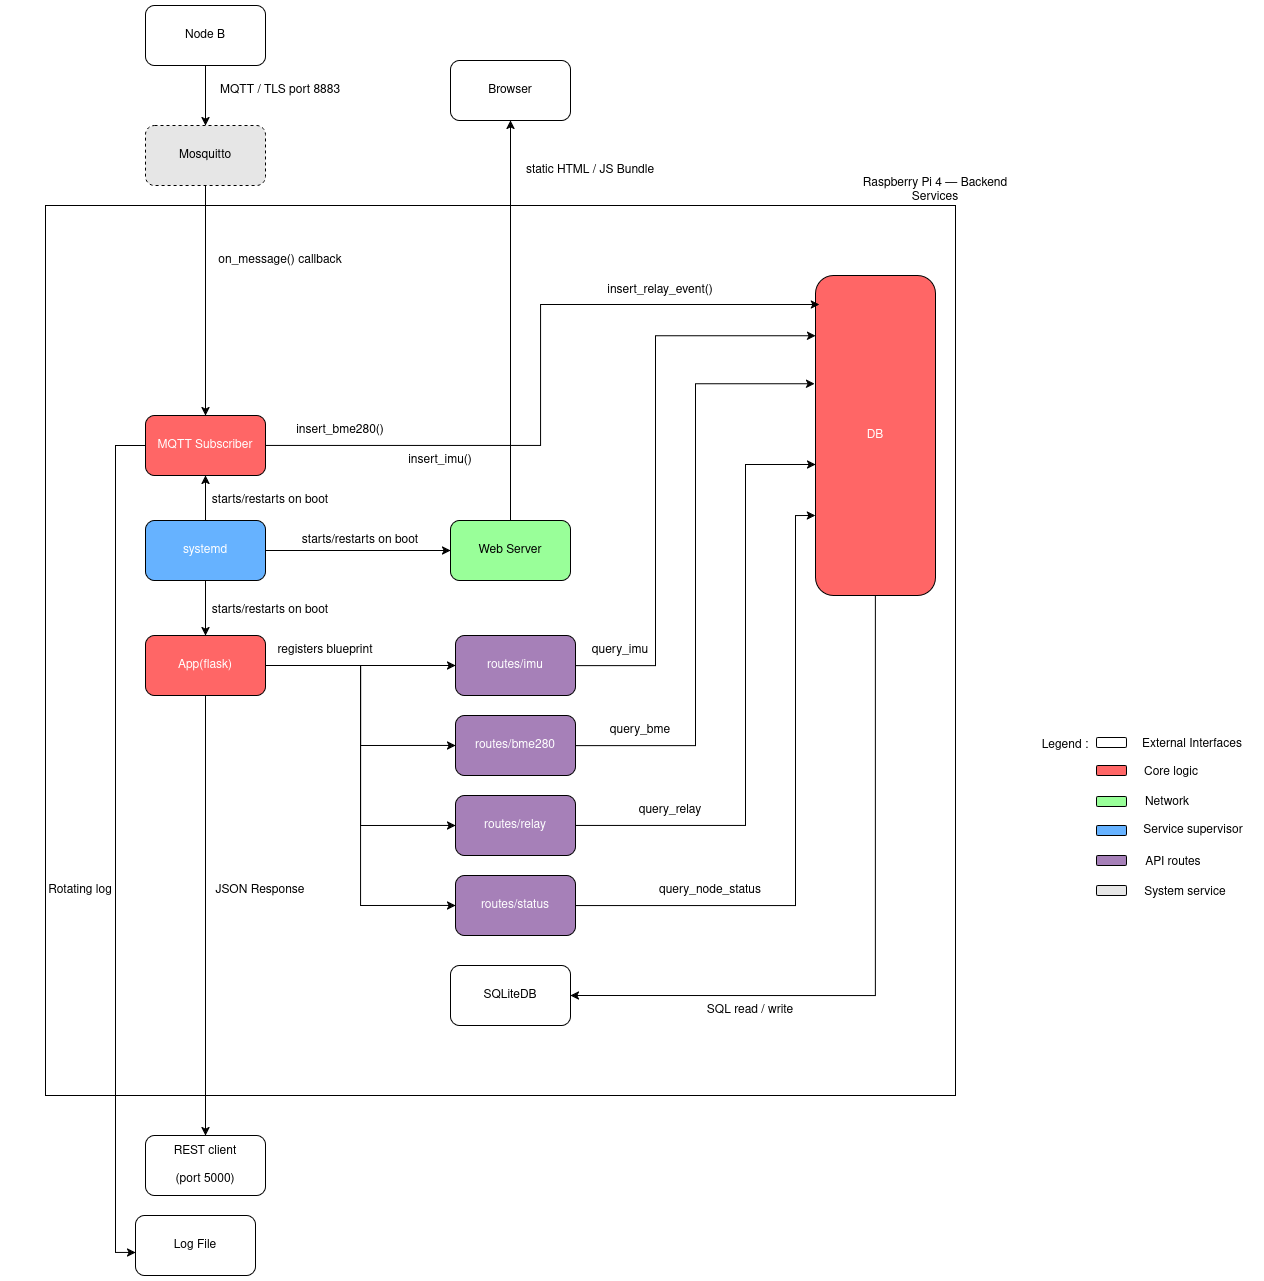

The diagram above was exported from draw.io. Its source (the exported page's mxGraphModel, read from the mxfile embedded in the PNG):
<mxGraphModel dx="2712" dy="2465" grid="1" gridSize="10" guides="1" tooltips="1" connect="1" arrows="1" fold="1" page="1" pageScale="1" pageWidth="850" pageHeight="1100" math="0" shadow="0">
  <root>
    <mxCell id="0" />
    <mxCell id="1" parent="0" />
    <mxCell id="-sMsVuwc-J1znHGjxtvn-9" parent="1" style="rounded=0;whiteSpace=wrap;html=1;" value="" vertex="1">
      <mxGeometry height="890" width="910" x="230" y="-50" as="geometry" />
    </mxCell>
    <mxCell id="-sMsVuwc-J1znHGjxtvn-3" parent="1" style="rounded=1;whiteSpace=wrap;html=1;" value="Browser" vertex="1">
      <mxGeometry height="60" width="120" x="635" y="-195" as="geometry" />
    </mxCell>
    <mxCell id="-sMsVuwc-J1znHGjxtvn-24" edge="1" parent="1" source="-sMsVuwc-J1znHGjxtvn-4" style="edgeStyle=orthogonalEdgeStyle;rounded=0;orthogonalLoop=1;jettySize=auto;html=1;entryX=0.5;entryY=0;entryDx=0;entryDy=0;" target="-sMsVuwc-J1znHGjxtvn-10">
      <mxGeometry relative="1" as="geometry">
        <Array as="points">
          <mxPoint x="390" y="-20" />
          <mxPoint x="390" y="-20" />
        </Array>
      </mxGeometry>
    </mxCell>
    <mxCell id="-sMsVuwc-J1znHGjxtvn-4" parent="1" style="rounded=1;whiteSpace=wrap;html=1;fillColor=#E6E6E6;dashed=1;" value="Mosquitto" vertex="1">
      <mxGeometry height="60" width="120" x="330" y="-130" as="geometry" />
    </mxCell>
    <mxCell id="-sMsVuwc-J1znHGjxtvn-5" parent="1" style="rounded=1;whiteSpace=wrap;html=1;" value="REST client&lt;br&gt;&lt;br&gt;(port 5000)" vertex="1">
      <mxGeometry height="60" width="120" x="330" y="880" as="geometry" />
    </mxCell>
    <mxCell id="-sMsVuwc-J1znHGjxtvn-6" parent="1" style="rounded=1;whiteSpace=wrap;html=1;" value="Log File" vertex="1">
      <mxGeometry height="60" width="120" x="320" y="960" as="geometry" />
    </mxCell>
    <mxCell id="-sMsVuwc-J1znHGjxtvn-7" parent="1" style="rounded=1;whiteSpace=wrap;html=1;" value="SQLiteDB" vertex="1">
      <mxGeometry height="60" width="120" x="635" y="710" as="geometry" />
    </mxCell>
    <mxCell id="-sMsVuwc-J1znHGjxtvn-10" parent="1" style="rounded=1;whiteSpace=wrap;html=1;fillColor=#FF6666;" value="&lt;span style=&quot;color: rgb(255, 255, 255);&quot;&gt;MQTT Subscriber&lt;/span&gt;" vertex="1">
      <mxGeometry height="60" width="120" x="330" y="160" as="geometry" />
    </mxCell>
    <mxCell id="-sMsVuwc-J1znHGjxtvn-85" edge="1" parent="1" source="-sMsVuwc-J1znHGjxtvn-11" style="edgeStyle=orthogonalEdgeStyle;rounded=0;orthogonalLoop=1;jettySize=auto;html=1;entryX=1;entryY=0.5;entryDx=0;entryDy=0;" target="-sMsVuwc-J1znHGjxtvn-7">
      <mxGeometry relative="1" as="geometry">
        <Array as="points">
          <mxPoint x="1060" y="740" />
        </Array>
      </mxGeometry>
    </mxCell>
    <mxCell id="-sMsVuwc-J1znHGjxtvn-11" parent="1" style="rounded=1;whiteSpace=wrap;html=1;fillColor=#FF6666;" value="&lt;span style=&quot;color: rgb(255, 255, 255);&quot;&gt;DB&lt;/span&gt;" vertex="1">
      <mxGeometry height="320" width="120" x="1000" y="20" as="geometry" />
    </mxCell>
    <mxCell id="-sMsVuwc-J1znHGjxtvn-39" edge="1" parent="1" source="-sMsVuwc-J1znHGjxtvn-12" style="edgeStyle=orthogonalEdgeStyle;rounded=0;orthogonalLoop=1;jettySize=auto;html=1;entryX=0;entryY=0.5;entryDx=0;entryDy=0;" target="-sMsVuwc-J1znHGjxtvn-16">
      <mxGeometry relative="1" as="geometry" />
    </mxCell>
    <mxCell id="-sMsVuwc-J1znHGjxtvn-40" edge="1" parent="1" source="-sMsVuwc-J1znHGjxtvn-12" style="edgeStyle=orthogonalEdgeStyle;rounded=0;orthogonalLoop=1;jettySize=auto;html=1;entryX=0;entryY=0.5;entryDx=0;entryDy=0;" target="-sMsVuwc-J1znHGjxtvn-14">
      <mxGeometry relative="1" as="geometry" />
    </mxCell>
    <mxCell id="-sMsVuwc-J1znHGjxtvn-41" edge="1" parent="1" source="-sMsVuwc-J1znHGjxtvn-12" style="edgeStyle=orthogonalEdgeStyle;rounded=0;orthogonalLoop=1;jettySize=auto;html=1;entryX=0;entryY=0.5;entryDx=0;entryDy=0;" target="-sMsVuwc-J1znHGjxtvn-17">
      <mxGeometry relative="1" as="geometry" />
    </mxCell>
    <mxCell id="-sMsVuwc-J1znHGjxtvn-42" edge="1" parent="1" source="-sMsVuwc-J1znHGjxtvn-12" style="edgeStyle=orthogonalEdgeStyle;rounded=0;orthogonalLoop=1;jettySize=auto;html=1;entryX=0;entryY=0.5;entryDx=0;entryDy=0;" target="-sMsVuwc-J1znHGjxtvn-18">
      <mxGeometry relative="1" as="geometry" />
    </mxCell>
    <mxCell id="-sMsVuwc-J1znHGjxtvn-87" edge="1" parent="1" source="-sMsVuwc-J1znHGjxtvn-12" style="edgeStyle=orthogonalEdgeStyle;rounded=0;orthogonalLoop=1;jettySize=auto;html=1;" target="-sMsVuwc-J1znHGjxtvn-5">
      <mxGeometry relative="1" as="geometry" />
    </mxCell>
    <mxCell id="-sMsVuwc-J1znHGjxtvn-12" parent="1" style="rounded=1;whiteSpace=wrap;html=1;fillColor=#FF6666;" value="&lt;span style=&quot;color: rgb(255, 255, 255);&quot;&gt;App(flask)&lt;/span&gt;" vertex="1">
      <mxGeometry height="60" width="120" x="330" y="380" as="geometry" />
    </mxCell>
    <mxCell id="-sMsVuwc-J1znHGjxtvn-14" parent="1" style="rounded=1;whiteSpace=wrap;html=1;fillColor=#A680B8;" value="&lt;span style=&quot;color: rgb(255, 255, 255);&quot;&gt;routes/bme280&lt;/span&gt;" vertex="1">
      <mxGeometry height="60" width="120" x="640" y="460" as="geometry" />
    </mxCell>
    <mxCell id="-sMsVuwc-J1znHGjxtvn-16" parent="1" style="rounded=1;whiteSpace=wrap;html=1;fillColor=#A680B8;" value="&lt;span style=&quot;color: rgb(255, 255, 255);&quot;&gt;routes/imu&lt;/span&gt;" vertex="1">
      <mxGeometry height="60" width="120" x="640" y="380" as="geometry" />
    </mxCell>
    <mxCell id="-sMsVuwc-J1znHGjxtvn-17" parent="1" style="rounded=1;whiteSpace=wrap;html=1;fillColor=#A680B8;" value="&lt;span style=&quot;color: rgb(255, 255, 255);&quot;&gt;routes/relay&lt;/span&gt;" vertex="1">
      <mxGeometry height="60" width="120" x="640" y="540" as="geometry" />
    </mxCell>
    <mxCell id="-sMsVuwc-J1znHGjxtvn-84" edge="1" parent="1" source="-sMsVuwc-J1znHGjxtvn-18" style="edgeStyle=orthogonalEdgeStyle;rounded=0;orthogonalLoop=1;jettySize=auto;html=1;entryX=0;entryY=0.75;entryDx=0;entryDy=0;" target="-sMsVuwc-J1znHGjxtvn-11">
      <mxGeometry relative="1" as="geometry">
        <Array as="points">
          <mxPoint x="980" y="650" />
          <mxPoint x="980" y="260" />
        </Array>
      </mxGeometry>
    </mxCell>
    <mxCell id="-sMsVuwc-J1znHGjxtvn-18" parent="1" style="rounded=1;whiteSpace=wrap;html=1;fillColor=#A680B8;" value="&lt;span style=&quot;color: rgb(255, 255, 255);&quot;&gt;routes/status&lt;/span&gt;" vertex="1">
      <mxGeometry height="60" width="120" x="640" y="620" as="geometry" />
    </mxCell>
    <mxCell id="-sMsVuwc-J1znHGjxtvn-86" edge="1" parent="1" source="-sMsVuwc-J1znHGjxtvn-19" style="edgeStyle=orthogonalEdgeStyle;rounded=0;orthogonalLoop=1;jettySize=auto;html=1;entryX=0.5;entryY=1;entryDx=0;entryDy=0;" target="-sMsVuwc-J1znHGjxtvn-3">
      <mxGeometry relative="1" as="geometry" />
    </mxCell>
    <mxCell id="-sMsVuwc-J1znHGjxtvn-19" parent="1" style="rounded=1;whiteSpace=wrap;html=1;fillColor=#99FF99;" value="Web Server" vertex="1">
      <mxGeometry height="60" width="120" x="635" y="265" as="geometry" />
    </mxCell>
    <mxCell id="-sMsVuwc-J1znHGjxtvn-66" edge="1" parent="1" source="-sMsVuwc-J1znHGjxtvn-20" style="edgeStyle=orthogonalEdgeStyle;rounded=0;orthogonalLoop=1;jettySize=auto;html=1;" target="-sMsVuwc-J1znHGjxtvn-10" value="">
      <mxGeometry relative="1" as="geometry" />
    </mxCell>
    <mxCell id="-sMsVuwc-J1znHGjxtvn-67" edge="1" parent="1" source="-sMsVuwc-J1znHGjxtvn-20" style="edgeStyle=orthogonalEdgeStyle;rounded=0;orthogonalLoop=1;jettySize=auto;html=1;" target="-sMsVuwc-J1znHGjxtvn-12" value="">
      <mxGeometry relative="1" as="geometry" />
    </mxCell>
    <mxCell id="-sMsVuwc-J1znHGjxtvn-68" edge="1" parent="1" source="-sMsVuwc-J1znHGjxtvn-20" style="edgeStyle=orthogonalEdgeStyle;rounded=0;orthogonalLoop=1;jettySize=auto;html=1;" target="-sMsVuwc-J1znHGjxtvn-19" value="">
      <mxGeometry relative="1" as="geometry" />
    </mxCell>
    <mxCell id="-sMsVuwc-J1znHGjxtvn-20" parent="1" style="rounded=1;whiteSpace=wrap;html=1;fillColor=#66B2FF;" value="&lt;span style=&quot;color: rgb(255, 255, 255);&quot;&gt;systemd&lt;/span&gt;" vertex="1">
      <mxGeometry height="60" width="120" x="330" y="265" as="geometry" />
    </mxCell>
    <mxCell id="-sMsVuwc-J1znHGjxtvn-22" edge="1" parent="1" source="-sMsVuwc-J1znHGjxtvn-21" style="edgeStyle=orthogonalEdgeStyle;rounded=0;orthogonalLoop=1;jettySize=auto;html=1;entryX=0.5;entryY=0;entryDx=0;entryDy=0;" target="-sMsVuwc-J1znHGjxtvn-4">
      <mxGeometry relative="1" as="geometry" />
    </mxCell>
    <mxCell id="-sMsVuwc-J1znHGjxtvn-21" parent="1" style="rounded=1;whiteSpace=wrap;html=1;" value="Node B" vertex="1">
      <mxGeometry height="60" width="120" x="330" y="-250" as="geometry" />
    </mxCell>
    <mxCell id="-sMsVuwc-J1znHGjxtvn-23" parent="1" style="text;html=1;whiteSpace=wrap;strokeColor=none;fillColor=none;align=center;verticalAlign=middle;rounded=0;" value="MQTT / TLS port 8883" vertex="1">
      <mxGeometry height="30" width="130" x="400" y="-180" as="geometry" />
    </mxCell>
    <mxCell id="-sMsVuwc-J1znHGjxtvn-25" parent="1" style="text;html=1;whiteSpace=wrap;strokeColor=none;fillColor=none;align=center;verticalAlign=middle;rounded=0;" value="on_message() callback" vertex="1">
      <mxGeometry height="30" width="150" x="390" y="-10" as="geometry" />
    </mxCell>
    <mxCell id="-sMsVuwc-J1znHGjxtvn-27" parent="1" style="text;html=1;whiteSpace=wrap;strokeColor=none;fillColor=none;align=center;verticalAlign=middle;rounded=0;" value="insert_bme280()" vertex="1">
      <mxGeometry height="30" width="150" x="450" y="160" as="geometry" />
    </mxCell>
    <mxCell id="-sMsVuwc-J1znHGjxtvn-28" parent="1" style="text;html=1;whiteSpace=wrap;strokeColor=none;fillColor=none;align=center;verticalAlign=middle;rounded=0;" value="insert_imu()" vertex="1">
      <mxGeometry height="30" width="150" x="550" y="190" as="geometry" />
    </mxCell>
    <mxCell id="-sMsVuwc-J1znHGjxtvn-29" parent="1" style="text;html=1;whiteSpace=wrap;strokeColor=none;fillColor=none;align=center;verticalAlign=middle;rounded=0;" value="insert_relay_event()" vertex="1">
      <mxGeometry height="30" width="150" x="770" y="20" as="geometry" />
    </mxCell>
    <mxCell id="-sMsVuwc-J1znHGjxtvn-31" parent="1" style="text;html=1;whiteSpace=wrap;strokeColor=none;fillColor=none;align=center;verticalAlign=middle;rounded=0;" value="SQL read / write" vertex="1">
      <mxGeometry height="30" width="150" x="860" y="740" as="geometry" />
    </mxCell>
    <mxCell id="-sMsVuwc-J1znHGjxtvn-36" parent="1" style="text;html=1;whiteSpace=wrap;strokeColor=none;fillColor=none;align=center;verticalAlign=middle;rounded=0;" value="registers blueprint" vertex="1">
      <mxGeometry height="30" width="120" x="450" y="380" as="geometry" />
    </mxCell>
    <mxCell id="-sMsVuwc-J1znHGjxtvn-48" parent="1" style="text;html=1;whiteSpace=wrap;strokeColor=none;fillColor=none;align=center;verticalAlign=middle;rounded=0;rotation=0;" value="query_imu" vertex="1">
      <mxGeometry height="30" width="150" x="730" y="380" as="geometry" />
    </mxCell>
    <mxCell id="-sMsVuwc-J1znHGjxtvn-49" parent="1" style="text;html=1;whiteSpace=wrap;strokeColor=none;fillColor=none;align=center;verticalAlign=middle;rounded=0;rotation=0;" value="query_bme" vertex="1">
      <mxGeometry height="30" width="150" x="750" y="460" as="geometry" />
    </mxCell>
    <mxCell id="-sMsVuwc-J1znHGjxtvn-50" parent="1" style="text;html=1;whiteSpace=wrap;strokeColor=none;fillColor=none;align=center;verticalAlign=middle;rounded=0;rotation=0;" value="query_relay" vertex="1">
      <mxGeometry height="30" width="150" x="780" y="540" as="geometry" />
    </mxCell>
    <mxCell id="-sMsVuwc-J1znHGjxtvn-52" parent="1" style="text;html=1;whiteSpace=wrap;strokeColor=none;fillColor=none;align=center;verticalAlign=middle;rounded=0;rotation=0;" value="query_node_status" vertex="1">
      <mxGeometry height="30" width="150" x="820" y="620" as="geometry" />
    </mxCell>
    <mxCell id="-sMsVuwc-J1znHGjxtvn-65" parent="1" style="text;html=1;whiteSpace=wrap;strokeColor=none;fillColor=none;align=center;verticalAlign=middle;rounded=0;" value="JSON Response" vertex="1">
      <mxGeometry height="30" width="150" x="370" y="620" as="geometry" />
    </mxCell>
    <mxCell id="-sMsVuwc-J1znHGjxtvn-69" parent="1" style="text;html=1;whiteSpace=wrap;strokeColor=none;fillColor=none;align=center;verticalAlign=middle;rounded=0;" value="starts/restarts on boot" vertex="1">
      <mxGeometry height="30" width="150" x="380" y="230" as="geometry" />
    </mxCell>
    <mxCell id="-sMsVuwc-J1znHGjxtvn-70" parent="1" style="text;html=1;whiteSpace=wrap;strokeColor=none;fillColor=none;align=center;verticalAlign=middle;rounded=0;" value="starts/restarts on boot" vertex="1">
      <mxGeometry height="30" width="150" x="380" y="340" as="geometry" />
    </mxCell>
    <mxCell id="-sMsVuwc-J1znHGjxtvn-71" parent="1" style="text;html=1;whiteSpace=wrap;strokeColor=none;fillColor=none;align=center;verticalAlign=middle;rounded=0;" value="starts/restarts on boot" vertex="1">
      <mxGeometry height="30" width="150" x="470" y="270" as="geometry" />
    </mxCell>
    <mxCell id="-sMsVuwc-J1znHGjxtvn-75" parent="1" style="text;html=1;whiteSpace=wrap;strokeColor=none;fillColor=none;align=center;verticalAlign=middle;rounded=0;" value="static HTML / JS Bundle" vertex="1">
      <mxGeometry height="30" width="150" x="700" y="-100" as="geometry" />
    </mxCell>
    <mxCell id="-sMsVuwc-J1znHGjxtvn-77" parent="1" style="text;html=1;whiteSpace=wrap;strokeColor=none;fillColor=none;align=center;verticalAlign=middle;rounded=0;" value="Rotating log" vertex="1">
      <mxGeometry height="30" width="150" x="190" y="620" as="geometry" />
    </mxCell>
    <mxCell id="-sMsVuwc-J1znHGjxtvn-78" parent="1" style="text;html=1;whiteSpace=wrap;strokeColor=none;fillColor=none;align=center;verticalAlign=middle;rounded=0;" value="Raspberry Pi 4 — Backend Services" vertex="1">
      <mxGeometry height="30" width="180" x="1030" y="-80" as="geometry" />
    </mxCell>
    <mxCell id="-sMsVuwc-J1znHGjxtvn-80" edge="1" parent="1" source="-sMsVuwc-J1znHGjxtvn-10" style="edgeStyle=orthogonalEdgeStyle;rounded=0;orthogonalLoop=1;jettySize=auto;html=1;entryX=0.033;entryY=0.091;entryDx=0;entryDy=0;entryPerimeter=0;" target="-sMsVuwc-J1znHGjxtvn-11">
      <mxGeometry relative="1" as="geometry" />
    </mxCell>
    <mxCell id="-sMsVuwc-J1znHGjxtvn-81" edge="1" parent="1" source="-sMsVuwc-J1znHGjxtvn-16" style="edgeStyle=orthogonalEdgeStyle;rounded=0;orthogonalLoop=1;jettySize=auto;html=1;entryX=0;entryY=0.188;entryDx=0;entryDy=0;entryPerimeter=0;" target="-sMsVuwc-J1znHGjxtvn-11">
      <mxGeometry relative="1" as="geometry">
        <Array as="points">
          <mxPoint x="840" y="410" />
          <mxPoint x="840" y="80" />
        </Array>
      </mxGeometry>
    </mxCell>
    <mxCell id="-sMsVuwc-J1znHGjxtvn-82" edge="1" parent="1" source="-sMsVuwc-J1znHGjxtvn-14" style="edgeStyle=orthogonalEdgeStyle;rounded=0;orthogonalLoop=1;jettySize=auto;html=1;entryX=-0.008;entryY=0.338;entryDx=0;entryDy=0;entryPerimeter=0;" target="-sMsVuwc-J1znHGjxtvn-11">
      <mxGeometry relative="1" as="geometry" />
    </mxCell>
    <mxCell id="-sMsVuwc-J1znHGjxtvn-83" edge="1" parent="1" source="-sMsVuwc-J1znHGjxtvn-17" style="edgeStyle=orthogonalEdgeStyle;rounded=0;orthogonalLoop=1;jettySize=auto;html=1;entryX=0;entryY=0.591;entryDx=0;entryDy=0;entryPerimeter=0;" target="-sMsVuwc-J1znHGjxtvn-11">
      <mxGeometry relative="1" as="geometry">
        <Array as="points">
          <mxPoint x="930" y="570" />
          <mxPoint x="930" y="209" />
        </Array>
      </mxGeometry>
    </mxCell>
    <mxCell id="-sMsVuwc-J1znHGjxtvn-88" edge="1" parent="1" source="-sMsVuwc-J1znHGjxtvn-10" style="edgeStyle=orthogonalEdgeStyle;rounded=0;orthogonalLoop=1;jettySize=auto;html=1;entryX=0;entryY=0.617;entryDx=0;entryDy=0;entryPerimeter=0;" target="-sMsVuwc-J1znHGjxtvn-6">
      <mxGeometry relative="1" as="geometry">
        <Array as="points">
          <mxPoint x="300" y="190" />
          <mxPoint x="300" y="997" />
        </Array>
      </mxGeometry>
    </mxCell>
    <mxCell id="-sMsVuwc-J1znHGjxtvn-90" parent="1" style="rounded=1;whiteSpace=wrap;html=1;" value="" vertex="1">
      <mxGeometry height="10" width="30" x="1281" y="482" as="geometry" />
    </mxCell>
    <mxCell id="-sMsVuwc-J1znHGjxtvn-91" parent="1" style="text;html=1;whiteSpace=wrap;strokeColor=none;fillColor=none;align=center;verticalAlign=middle;rounded=0;" value="Legend :" vertex="1">
      <mxGeometry height="30" width="60" x="1220" y="475" as="geometry" />
    </mxCell>
    <mxCell id="-sMsVuwc-J1znHGjxtvn-92" parent="1" style="rounded=1;whiteSpace=wrap;html=1;fillColor=#FF6666;" value="" vertex="1">
      <mxGeometry height="10" width="30" x="1281" y="510" as="geometry" />
    </mxCell>
    <mxCell id="-sMsVuwc-J1znHGjxtvn-93" parent="1" style="text;html=1;whiteSpace=wrap;strokeColor=none;fillColor=none;align=center;verticalAlign=middle;rounded=0;" value="External Interfaces" vertex="1">
      <mxGeometry height="30" width="130" x="1312" y="474" as="geometry" />
    </mxCell>
    <mxCell id="-sMsVuwc-J1znHGjxtvn-94" parent="1" style="rounded=1;whiteSpace=wrap;html=1;fillColor=#99FF99;" value="" vertex="1">
      <mxGeometry height="10" width="30" x="1281" y="541" as="geometry" />
    </mxCell>
    <mxCell id="-sMsVuwc-J1znHGjxtvn-95" parent="1" style="text;html=1;whiteSpace=wrap;strokeColor=none;fillColor=none;align=center;verticalAlign=middle;rounded=0;" value="Core logic" vertex="1">
      <mxGeometry height="30" width="130" x="1291" y="502" as="geometry" />
    </mxCell>
    <mxCell id="-sMsVuwc-J1znHGjxtvn-97" parent="1" style="rounded=1;whiteSpace=wrap;html=1;fillColor=#66B2FF;" value="" vertex="1">
      <mxGeometry height="10" width="30" x="1281" y="570" as="geometry" />
    </mxCell>
    <mxCell id="-sMsVuwc-J1znHGjxtvn-98" parent="1" style="rounded=1;whiteSpace=wrap;html=1;fillColor=#A680B8;" value="" vertex="1">
      <mxGeometry height="10" width="30" x="1281" y="600" as="geometry" />
    </mxCell>
    <mxCell id="-sMsVuwc-J1znHGjxtvn-99" parent="1" style="text;html=1;whiteSpace=wrap;strokeColor=none;fillColor=none;align=center;verticalAlign=middle;rounded=0;" value="API routes" vertex="1">
      <mxGeometry height="30" width="130" x="1293" y="592" as="geometry" />
    </mxCell>
    <mxCell id="-sMsVuwc-J1znHGjxtvn-100" parent="1" style="text;html=1;whiteSpace=wrap;strokeColor=none;fillColor=none;align=center;verticalAlign=middle;rounded=0;" value="Service supervisor" vertex="1">
      <mxGeometry height="30" width="130" x="1313" y="560" as="geometry" />
    </mxCell>
    <mxCell id="-sMsVuwc-J1znHGjxtvn-101" parent="1" style="text;html=1;whiteSpace=wrap;strokeColor=none;fillColor=none;align=center;verticalAlign=middle;rounded=0;" value="Network" vertex="1">
      <mxGeometry height="30" width="130" x="1287" y="532" as="geometry" />
    </mxCell>
    <mxCell id="-sMsVuwc-J1znHGjxtvn-102" parent="1" style="rounded=1;whiteSpace=wrap;html=1;fillColor=#E6E6E6;" value="" vertex="1">
      <mxGeometry height="10" width="30" x="1281" y="630" as="geometry" />
    </mxCell>
    <mxCell id="-sMsVuwc-J1znHGjxtvn-103" parent="1" style="text;html=1;whiteSpace=wrap;strokeColor=none;fillColor=none;align=center;verticalAlign=middle;rounded=0;" value="System service" vertex="1">
      <mxGeometry height="30" width="130" x="1305" y="622" as="geometry" />
    </mxCell>
  </root>
</mxGraphModel>